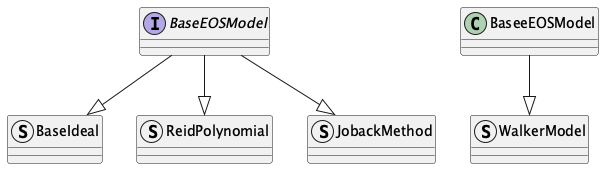

The diagram above was rendered by PlantUML. Its source (embedded in the PNG):
@startuml ideal_eos_class_diagram

Interface BaseEOSModel {

}

Struct BaseIdeal {

}

Struct ReidPolynomial {

}

Struct JobackMethod {

}

Struct WalkerModel {

}

BaseEOSModel --|> BaseIdeal
BaseEOSModel --|> ReidPolynomial
BaseEOSModel --|> JobackMethod
BaseeEOSModel --|> WalkerModel

@enduml